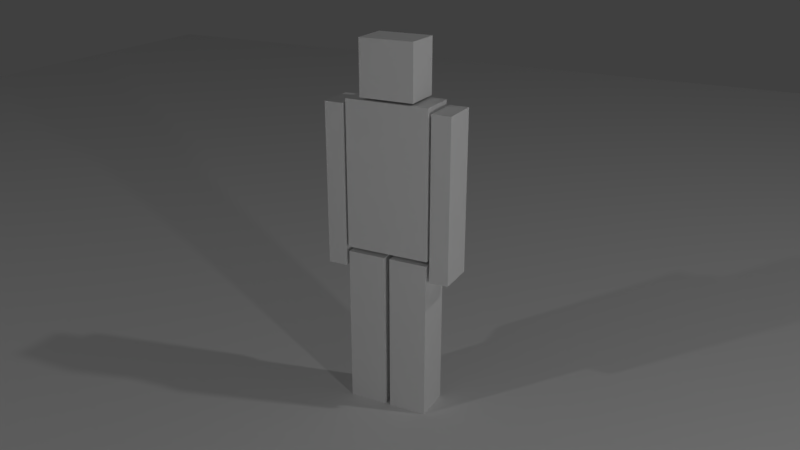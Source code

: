 # Source: 17_CubeDude_rigged.blend  (saved by Blender 2.79.0; exported with 4.5.12 LTS)
import bpy
from mathutils import Matrix  # noqa: F401  (used for matrix-valued properties, if any)

bpy.ops.wm.read_factory_settings(use_empty=True)
scene = bpy.context.scene
scene.name = 'Scene'

# ---- collections
col_collection_1 = bpy.data.collections.new('Collection 1'); scene.collection.children.link(col_collection_1)

# ---- materials (node trees are filled in below, after node groups)
mat_cubedude = bpy.data.materials.new('CubeDude')
mat_cubedude.alpha_threshold = 0.0
mat_cubedude.use_transparent_shadow = False
mat_cubedude.roughness = 0.5

# ---- material node trees

# ---- world
world_world = bpy.data.worlds.new('World'); scene.world = world_world
world_world.color = (0.05088, 0.05088, 0.05088)
world_world.use_sun_shadow = False
world_world.sun_shadow_jitter_overblur = 0.0
world_world.cycles.sampling_method = 'MANUAL'

# ---- cameras
cam_camera = bpy.data.cameras.new('Camera')
cam_camera.clip_end = 100.0
cam_camera.lens = 35.0
cam_camera.sensor_width = 32.0
cam_camera.sensor_height = 18.0
cam_camera.ortho_scale = 7.314
cam_camera.dof.focus_distance = 0.0
cam_camera.dof.aperture_fstop = 128.0

# ---- lights
light_lamp_002 = bpy.data.lights.new('Lamp.002', 'POINT')
light_lamp_002.transmission_factor = 0.0
light_lamp_002.cutoff_distance = 30.0
light_lamp_002.energy = 100.0
light_lamp_002.shadow_buffer_clip_start = 1.001
light_lamp_002.shadow_soft_size = 0.1
light_lamp_002.shadow_maximum_resolution = 0.006
light_lamp_002.use_absolute_resolution = True
light_lamp_001 = bpy.data.lights.new('Lamp.001', 'POINT')
light_lamp_001.transmission_factor = 0.0
light_lamp_001.cutoff_distance = 30.0
light_lamp_001.energy = 100.0
light_lamp_001.shadow_buffer_clip_start = 1.001
light_lamp_001.shadow_soft_size = 0.1
light_lamp_001.shadow_maximum_resolution = 0.006
light_lamp_001.use_absolute_resolution = True
light_lamp = bpy.data.lights.new('Lamp', 'POINT')
light_lamp.transmission_factor = 0.0
light_lamp.cutoff_distance = 30.0
light_lamp.energy = 100.0
light_lamp.shadow_buffer_clip_start = 1.001
light_lamp.shadow_soft_size = 0.1
light_lamp.shadow_maximum_resolution = 0.006
light_lamp.use_absolute_resolution = True

# ---- meshes
me_cubedude = bpy.data.meshes.new('CubeDude')
me_cubedude.from_pydata([(0.2187, -0.1, -0.3814), (0.2187, -0.1, 0.3814), (0.2187, 0.1, -0.3814), (0.2187, 0.1, 0.3814), (0.2333, -0.1, -0.4876), (0.2333, -0.1, 0.3564), (0.2333, 0.1, -0.4876), (0.2333, 0.1, 0.3564), (0.3333, -0.1, -0.4876), (0.3333, -0.1, 0.3564), (0.3333, 0.1, -0.4876), (0.3333, 0.1, 0.3564), (0.2333, -0.1, -0.06558), (0.2333, 0.1, -0.06558), (0.3333, 0.1, -0.06558), (0.3333, -0.1, -0.06558), (0.01455, -0.1, -1.25), (0.01455, -0.1, -0.406), (0.01455, 0.1, -1.25), (0.01455, 0.1, -0.406), (0.2145, -0.1, -1.25), (0.2145, -0.1, -0.406), (0.2145, 0.1, -1.25), (0.2145, 0.1, -0.406), (0.01455, -0.1, -0.828), (0.01455, 0.1, -0.828), (0.2145, 0.1, -0.828), (0.2145, -0.1, -0.828), (0.1406, -0.1, 0.3935), (0.1406, -0.1, 0.6747), (0.1406, 0.1, 0.3935), (0.1406, 0.1, 0.6747), (0.0, -0.1, 0.6747), (0.0, -0.1, 0.3935), (0.0, 0.1, 0.6747), (0.0, 0.1, 0.3935), (-0.2187, -0.1, -0.3814), (-0.2187, -0.1, 0.3814), (-0.2187, 0.1, -0.3814), (-0.2187, 0.1, 0.3814), (-0.2333, -0.1, -0.4876), (-0.2333, -0.1, 0.3564), (-0.2333, 0.1, -0.4876), (-0.2333, 0.1, 0.3564), (-0.3333, -0.1, -0.4876), (-0.3333, -0.1, 0.3564), (-0.3333, 0.1, -0.4876), (-0.3333, 0.1, 0.3564), (-0.2333, -0.1, -0.06558), (-0.2333, 0.1, -0.06558), (-0.3333, 0.1, -0.06558), (-0.3333, -0.1, -0.06558), (-0.01455, -0.1, -1.25), (-0.01455, -0.1, -0.406), (-0.01455, 0.1, -1.25), (-0.01455, 0.1, -0.406), (-0.2145, -0.1, -1.25), (-0.2145, -0.1, -0.406), (-0.2145, 0.1, -1.25), (-0.2145, 0.1, -0.406), (-0.01455, -0.1, -0.828), (-0.01455, 0.1, -0.828), (-0.2145, 0.1, -0.828), (-0.2145, -0.1, -0.828), (0.0, -0.1, 0.3814), (0.0, -0.1, -0.3814), (0.0, 0.1, 0.3814), (0.0, 0.1, -0.3814), (-0.1406, -0.1, 0.3935), (-0.1406, -0.1, 0.6747), (-0.1406, 0.1, 0.3935), (-0.1406, 0.1, 0.6747)], [], [(67, 66, 3, 2), (2, 3, 1, 0), (28, 29, 32, 33), (67, 2, 0, 65), (12, 5, 7, 13), (13, 7, 11, 14), (14, 11, 9, 15), (15, 9, 5, 12), (6, 10, 8, 4), (11, 7, 5, 9), (8, 15, 12, 4), (10, 14, 15, 8), (6, 13, 14, 10), (4, 12, 13, 6), (24, 17, 19, 25), (25, 19, 23, 26), (26, 23, 21, 27), (27, 21, 17, 24), (18, 22, 20, 16), (23, 19, 17, 21), (20, 27, 24, 16), (22, 26, 27, 20), (18, 25, 26, 22), (16, 24, 25, 18), (0, 1, 64, 65), (3, 66, 64, 1), (31, 34, 32, 29), (35, 34, 31, 30), (30, 31, 29, 28), (35, 30, 28, 33), (67, 38, 39, 66), (38, 36, 37, 39), (68, 33, 32, 69), (67, 65, 36, 38), (48, 49, 43, 41), (49, 50, 47, 43), (50, 51, 45, 47), (51, 48, 41, 45), (42, 40, 44, 46), (47, 45, 41, 43), (44, 40, 48, 51), (46, 44, 51, 50), (42, 46, 50, 49), (40, 42, 49, 48), (60, 61, 55, 53), (61, 62, 59, 55), (62, 63, 57, 59), (63, 60, 53, 57), (54, 52, 56, 58), (59, 57, 53, 55), (56, 52, 60, 63), (58, 56, 63, 62), (54, 58, 62, 61), (52, 54, 61, 60), (36, 65, 64, 37), (39, 37, 64, 66), (71, 69, 32, 34), (35, 70, 71, 34), (70, 68, 69, 71), (35, 33, 68, 70)])
_uv = me_cubedude.uv_layers.new(name='UVMap')
_uv.uv.foreach_set('vector', [0.9358, 0.8457, 0.727, 0.8457, 0.727, 0.7858, 0.9358, 0.7858, 0.9358, 0.7858, 0.727, 0.7858, 0.727, 0.7311, 0.9358, 0.7311, 0.4479, 0.06206, 0.4479, 0.313, 0.3225, 0.313, 0.3225, 0.06206, 0.9358, 0.8457, 0.9358, 0.7858, 0.9905, 0.7858, 0.9905, 0.8457, 0.8315, 0.4807, 0.8315, 0.346, 0.8953, 0.346, 0.8953, 0.4807, 0.8953, 0.4807, 0.8953, 0.346, 0.9273, 0.346, 0.9273, 0.4807, 0.9273, 0.4807, 0.9273, 0.346, 0.9911, 0.346, 0.9911, 0.4807, 0.9273, 0.1475, 0.9273, 0.2822, 0.8953, 0.2822, 0.8953, 0.1475, 0.8953, 0.6154, 0.9273, 0.6154, 0.9273, 0.6792, 0.8953, 0.6792, 0.9273, 0.346, 0.8953, 0.346, 0.8953, 0.2822, 0.9273, 0.2822, 0.9273, 0.01282, 0.9273, 0.1475, 0.8953, 0.1475, 0.8953, 0.01282, 0.9273, 0.6154, 0.9273, 0.4807, 0.9911, 0.4807, 0.9911, 0.6154, 0.8953, 0.6154, 0.8953, 0.4807, 0.9273, 0.4807, 0.9273, 0.6154, 0.8315, 0.6154, 0.8315, 0.4807, 0.8953, 0.4807, 0.8953, 0.6154, 0.8848, 0.2026, 0.8848, 0.3372, 0.821, 0.3372, 0.821, 0.2026, 0.821, 0.2026, 0.821, 0.3372, 0.7572, 0.3372, 0.7572, 0.2026, 0.7572, 0.2026, 0.7572, 0.3372, 0.6933, 0.3372, 0.6933, 0.2026, 0.7572, 0.5357, 0.7572, 0.4011, 0.821, 0.4011, 0.821, 0.5357, 0.821, 0.06787, 0.7572, 0.06787, 0.7572, 0.004047, 0.821, 0.004047, 0.7572, 0.3372, 0.821, 0.3372, 0.821, 0.4011, 0.7572, 0.4011, 0.7572, 0.6704, 0.7572, 0.5357, 0.821, 0.5357, 0.821, 0.6704, 0.7572, 0.06787, 0.7572, 0.2026, 0.6933, 0.2026, 0.6933, 0.06787, 0.821, 0.06787, 0.821, 0.2026, 0.7572, 0.2026, 0.7572, 0.06787, 0.8848, 0.06787, 0.8848, 0.2026, 0.821, 0.2026, 0.821, 0.06787, 0.4636, 0.7858, 0.6723, 0.7858, 0.6723, 0.8457, 0.4636, 0.8457, 0.727, 0.7858, 0.727, 0.8457, 0.6723, 0.8457, 0.6723, 0.7858, 0.4479, 0.4914, 0.3225, 0.4914, 0.3225, 0.313, 0.4479, 0.313, 0.3225, 0.7423, 0.3225, 0.4914, 0.4479, 0.4914, 0.4479, 0.7423, 0.4479, 0.7423, 0.4479, 0.4914, 0.6263, 0.4914, 0.6263, 0.7423, 0.3225, 0.7423, 0.4479, 0.7423, 0.4479, 0.9207, 0.3225, 0.9207, 0.9358, 0.8457, 0.9358, 0.9055, 0.727, 0.9055, 0.727, 0.8457, 0.9358, 0.9055, 0.9358, 0.9602, 0.727, 0.9602, 0.727, 0.9055, 0.197, 0.06206, 0.3225, 0.06206, 0.3225, 0.313, 0.197, 0.313, 0.9358, 0.8457, 0.9905, 0.8457, 0.9905, 0.9055, 0.9358, 0.9055, 0.9911, 0.4807, 0.9273, 0.4807, 0.9273, 0.346, 0.9911, 0.346, 0.9273, 0.4807, 0.8953, 0.4807, 0.8953, 0.346, 0.9273, 0.346, 0.8953, 0.4807, 0.8315, 0.4807, 0.8315, 0.346, 0.8953, 0.346, 0.8953, 0.1475, 0.9273, 0.1475, 0.9273, 0.2822, 0.8953, 0.2822, 0.9273, 0.6154, 0.9273, 0.6792, 0.8953, 0.6792, 0.8953, 0.6154, 0.8953, 0.346, 0.8953, 0.2822, 0.9273, 0.2822, 0.9273, 0.346, 0.8953, 0.01282, 0.9273, 0.01282, 0.9273, 0.1475, 0.8953, 0.1475, 0.8953, 0.6154, 0.8315, 0.6154, 0.8315, 0.4807, 0.8953, 0.4807, 0.9273, 0.6154, 0.8953, 0.6154, 0.8953, 0.4807, 0.9273, 0.4807, 0.9911, 0.6154, 0.9273, 0.6154, 0.9273, 0.4807, 0.9911, 0.4807, 0.6934, 0.2025, 0.7572, 0.2025, 0.7572, 0.3372, 0.6933, 0.3372, 0.7572, 0.2025, 0.8211, 0.2025, 0.821, 0.3372, 0.7572, 0.3372, 0.8211, 0.2025, 0.8849, 0.2026, 0.8848, 0.3372, 0.821, 0.3372, 0.8209, 0.5357, 0.7571, 0.5357, 0.7572, 0.401, 0.821, 0.401, 0.7573, 0.06783, 0.7573, 0.004002, 0.8211, 0.004025, 0.8211, 0.06785, 0.821, 0.3372, 0.821, 0.401, 0.7572, 0.401, 0.7572, 0.3372, 0.8209, 0.6704, 0.7571, 0.6704, 0.7571, 0.5357, 0.8209, 0.5357, 0.8211, 0.06785, 0.8849, 0.06787, 0.8849, 0.2026, 0.8211, 0.2025, 0.7573, 0.06783, 0.8211, 0.06785, 0.8211, 0.2025, 0.7572, 0.2025, 0.6934, 0.06781, 0.7573, 0.06783, 0.7572, 0.2025, 0.6934, 0.2025, 0.4636, 0.9055, 0.4636, 0.8457, 0.6723, 0.8457, 0.6723, 0.9055, 0.727, 0.9055, 0.6723, 0.9055, 0.6723, 0.8457, 0.727, 0.8457, 0.197, 0.4914, 0.197, 0.313, 0.3225, 0.313, 0.3225, 0.4914, 0.3225, 0.7423, 0.197, 0.7423, 0.197, 0.4914, 0.3225, 0.4914, 0.197, 0.7423, 0.01859, 0.7423, 0.01859, 0.4914, 0.197, 0.4914, 0.3225, 0.7423, 0.3225, 0.9207, 0.197, 0.9207, 0.197, 0.7423])
me_cubedude.materials.append(mat_cubedude)
me_cubedude.use_remesh_preserve_volume = False
me_cubedude.use_remesh_preserve_attributes = False
me_cubedude.use_mirror_vertex_groups = False
me_cubedude.update()
me_plane = bpy.data.meshes.new('Plane')
me_plane.from_pydata([(-1.0, -1.0, 0.0), (1.0, -1.0, 0.0), (-1.0, 1.0, 0.0), (1.0, 1.0, 0.0)], [], [(0, 1, 3, 2)])
me_plane.use_remesh_preserve_volume = False
me_plane.use_remesh_preserve_attributes = False
me_plane.use_mirror_vertex_groups = False
me_plane.update()
arm_armature = bpy.data.armatures.new('Armature')  # bones are not reproduced

# ---- objects
ob_armature = bpy.data.objects.new('Armature', arm_armature)
ob_cubedude = bpy.data.objects.new('CubeDude', me_cubedude)
ob_lamp_002 = bpy.data.objects.new('Lamp.002', light_lamp_002)
ob_lamp_001 = bpy.data.objects.new('Lamp.001', light_lamp_001)
ob_ground = bpy.data.objects.new('Ground', me_plane)
ob_lamp = bpy.data.objects.new('Lamp', light_lamp)
ob_camera = bpy.data.objects.new('Camera', cam_camera)

# ---- transforms, parenting, visibility, modifiers, constraints
ob_armature.location = (0.0, 0.0, 0.8544)
ob_armature.show_in_front = True
ob_armature.lineart.crease_threshold = 0.0
ob_cubedude.parent = ob_armature
ob_cubedude.matrix_parent_inverse = Matrix(((1.0, 0.0, 0.0, 0.0), (0.0, 1.0, 0.0, 0.0), (0.0, 0.0, 1.0, -0.8544), (0.0, 0.0, 0.0, 1.0)))
ob_cubedude.location = (0.0, 0.0, 1.25)
ob_cubedude.lineart.crease_threshold = 0.0
_vg = ob_cubedude.vertex_groups.new(name='Hips')
_vg.add([0, 2, 36, 38, 65, 67], 1.0, 'REPLACE')
_vg = ob_cubedude.vertex_groups.new(name='Thigh.L')
_vg.add([53, 55, 57, 59, 60, 61, 62, 63], 1.0, 'REPLACE')
_vg = ob_cubedude.vertex_groups.new(name='Thigh.R')
_vg.add([17, 19, 21, 23, 24, 25, 26, 27], 1.0, 'REPLACE')
_vg = ob_cubedude.vertex_groups.new(name='Leg.L')
_vg.add([52, 54, 56, 58, 60, 61, 62, 63], 1.0, 'REPLACE')
_vg = ob_cubedude.vertex_groups.new(name='Foot.L')
_vg.add([52, 54, 56, 58], 1.0, 'REPLACE')
_vg = ob_cubedude.vertex_groups.new(name='Leg.R')
_vg.add([16, 18, 20, 22, 24, 25, 26, 27], 1.0, 'REPLACE')
_vg = ob_cubedude.vertex_groups.new(name='Foot.R')
_vg.add([16, 18, 20, 22], 1.0, 'REPLACE')
_vg = ob_cubedude.vertex_groups.new(name='Spine')
_vg.add([0, 1, 2, 3, 36, 37, 38, 39, 64, 65, 66, 67], 1.0, 'REPLACE')
_vg = ob_cubedude.vertex_groups.new(name='Arm.L')
_vg.add([41, 43, 45, 47, 48, 49, 50, 51], 1.0, 'REPLACE')
_vg = ob_cubedude.vertex_groups.new(name='Forearm.L')
_vg.add([40, 42, 44, 46, 48, 49, 50, 51], 1.0, 'REPLACE')
_vg = ob_cubedude.vertex_groups.new(name='Hand.L')
_vg.add([40, 42, 44, 46], 1.0, 'REPLACE')
_vg = ob_cubedude.vertex_groups.new(name='Arm.R')
_vg.add([5, 7, 9, 11, 12, 13, 14, 15], 1.0, 'REPLACE')
_vg = ob_cubedude.vertex_groups.new(name='Forearm.R')
_vg.add([4, 6, 8, 10, 12, 13, 14, 15], 1.0, 'REPLACE')
_vg = ob_cubedude.vertex_groups.new(name='Hand.R')
_vg.add([4, 6, 8, 10], 1.0, 'REPLACE')
_vg = ob_cubedude.vertex_groups.new(name='Head')
_vg.add([28, 29, 30, 31, 32, 33, 34, 35, 68, 69, 70, 71], 1.0, 'REPLACE')
_m = ob_cubedude.modifiers.new('Armature', 'ARMATURE')
_m.object = ob_armature
ob_lamp_002.location = (4.224, -2.636, 1.473)
ob_lamp_002.rotation_euler = (0.6503, 0.05522, 1.866)
ob_lamp_002.lock_rotations_4d = False
ob_lamp_002.empty_display_type = 'ARROWS'
ob_lamp_002.color = (0.0, 0.0, 0.0, 0.0)
ob_lamp_002.lineart.crease_threshold = 0.0
ob_lamp_001.location = (-3.668, -5.316, 5.507)
ob_lamp_001.rotation_euler = (0.6503, 0.05522, 1.866)
ob_lamp_001.lock_rotations_4d = False
ob_lamp_001.empty_display_type = 'ARROWS'
ob_lamp_001.color = (0.0, 0.0, 0.0, 0.0)
ob_lamp_001.lineart.crease_threshold = 0.0
ob_ground.location = (0.0, 0.0, 0.0)
ob_ground.scale = (8.717, 8.717, 8.717)
ob_ground.hide_viewport = True
ob_ground.lineart.crease_threshold = 0.0
ob_lamp.location = (4.076, 1.005, 5.904)
ob_lamp.rotation_euler = (0.6503, 0.05522, 1.866)
ob_lamp.lock_rotations_4d = False
ob_lamp.empty_display_type = 'ARROWS'
ob_lamp.color = (0.0, 0.0, 0.0, 0.0)
ob_lamp.lineart.crease_threshold = 0.0
ob_camera.location = (1.879, -3.604, 2.602)
ob_camera.rotation_euler = (1.193, -3.257e-05, 0.4757)
ob_camera.lock_rotations_4d = False
ob_camera.empty_display_type = 'ARROWS'
ob_camera.color = (0.0, 0.0, 0.0, 0.0)
ob_camera.display_type = 'WIRE'
ob_camera.lineart.crease_threshold = 0.0

# ---- collection membership
col_collection_1.objects.link(ob_armature)
col_collection_1.objects.link(ob_cubedude)
col_collection_1.objects.link(ob_lamp_002)
col_collection_1.objects.link(ob_lamp_001)
col_collection_1.objects.link(ob_ground)
col_collection_1.objects.link(ob_lamp)
col_collection_1.objects.link(ob_camera)

# ---- scene / render settings (as saved in the file)
scene.camera = ob_camera
scene.frame_start = 1; scene.frame_end = 250; scene.frame_set(1)
scene.render.engine = 'BLENDER_EEVEE_NEXT'
scene.render.resolution_percentage = 50
scene.render.dither_intensity = 0.0
scene.cycles.use_denoising = False
scene.cycles.samples = 128
scene.cycles.sampling_pattern = 'TABULATED_SOBOL'
scene.cycles.use_adaptive_sampling = False
scene.cycles.use_light_tree = False
scene.cycles.blur_glossy = 0.0
scene.cycles.sample_clamp_indirect = 0.0
scene.view_settings.view_transform = 'Standard'
bpy.context.view_layer.update()

